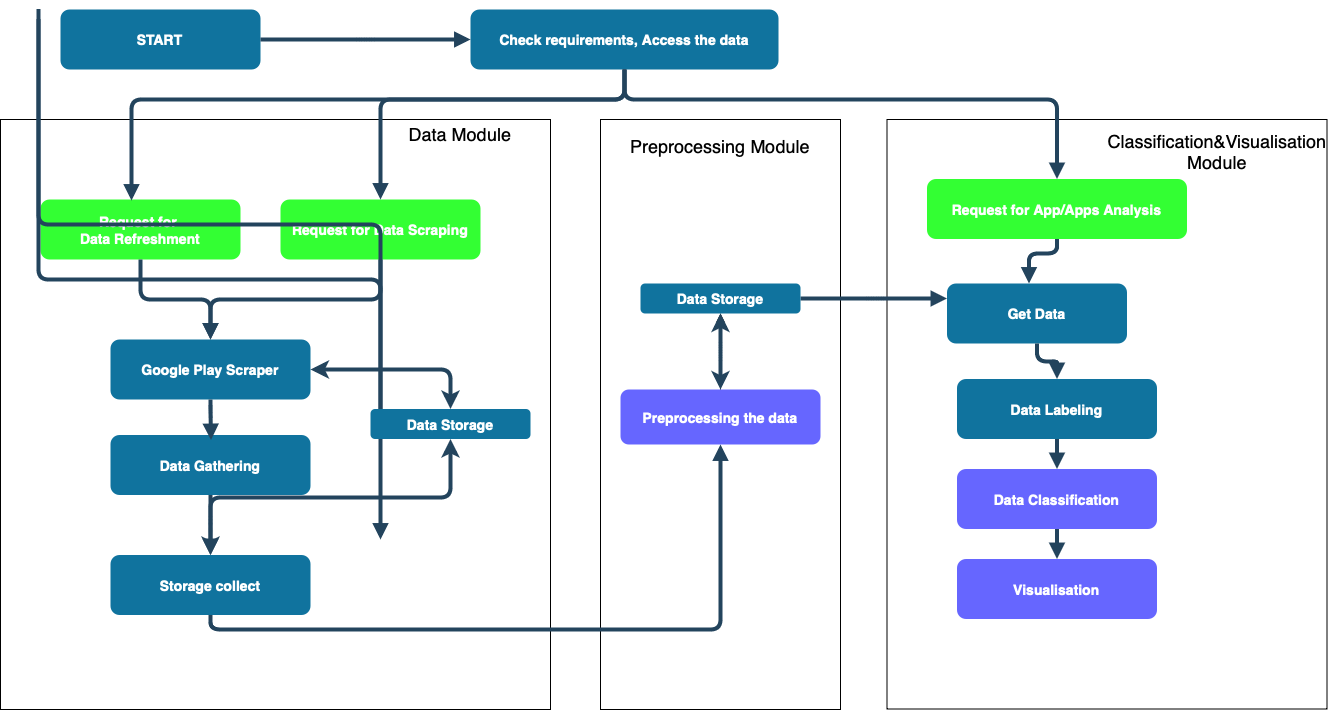

The diagram above was exported from draw.io. Its source (the exported page's mxGraphModel, read from the mxfile embedded in the PNG):
<mxGraphModel dx="3459.5" dy="924" grid="1" gridSize="10" guides="1" tooltips="1" connect="1" arrows="1" fold="1" page="1" pageScale="1.5" pageWidth="1169" pageHeight="827" background="none" math="0" shadow="0">
  <root>
    <mxCell id="0" />
    <mxCell id="1" parent="0" />
    <mxCell id="wYoVtWXYN8VsOcOLvKbg-88" value="" style="rounded=0;whiteSpace=wrap;html=1;" vertex="1" parent="1">
      <mxGeometry x="590" y="470" width="240" height="590" as="geometry" />
    </mxCell>
    <mxCell id="wYoVtWXYN8VsOcOLvKbg-83" value="" style="rounded=0;whiteSpace=wrap;html=1;" vertex="1" parent="1">
      <mxGeometry x="876.5" y="470" width="440" height="589.5" as="geometry" />
    </mxCell>
    <mxCell id="wYoVtWXYN8VsOcOLvKbg-70" value="" style="rounded=0;whiteSpace=wrap;html=1;" vertex="1" parent="1">
      <mxGeometry x="-10" y="470" width="550" height="590" as="geometry" />
    </mxCell>
    <mxCell id="2" value="START" style="rounded=1;fillColor=#10739E;strokeColor=none;shadow=1;gradientColor=none;fontStyle=1;fontColor=#FFFFFF;fontSize=14;" parent="1" vertex="1">
      <mxGeometry x="50" y="360" width="200" height="60" as="geometry" />
    </mxCell>
    <mxCell id="3" value="Check requirements, Access the data" style="rounded=1;fillColor=#10739E;strokeColor=none;shadow=1;gradientColor=none;fontStyle=1;fontColor=#FFFFFF;fontSize=14;" parent="1" vertex="1">
      <mxGeometry x="460" y="360" width="308" height="60" as="geometry" />
    </mxCell>
    <mxCell id="4" value="Request for &#10;Data Refreshment" style="rounded=1;fillColor=#33FF33;strokeColor=none;shadow=1;gradientColor=none;fontStyle=1;fontColor=#FFFFFF;fontSize=14;" parent="1" vertex="1">
      <mxGeometry x="30" y="550" width="200" height="60" as="geometry" />
    </mxCell>
    <mxCell id="5" value="Request for Data Scraping" style="rounded=1;fillColor=#33FF33;strokeColor=none;shadow=1;gradientColor=none;fontStyle=1;fontColor=#FFFFFF;fontSize=14;" parent="1" vertex="1">
      <mxGeometry x="270" y="550" width="200" height="60" as="geometry" />
    </mxCell>
    <mxCell id="6" value="Request for App/Apps Analysis" style="rounded=1;fillColor=#33FF33;strokeColor=none;shadow=1;gradientColor=none;fontStyle=1;fontColor=#FFFFFF;fontSize=14;" parent="1" vertex="1">
      <mxGeometry x="916.5" y="529.5" width="260" height="60" as="geometry" />
    </mxCell>
    <mxCell id="8" value="Google Play Scraper" style="rounded=1;fillColor=#10739E;strokeColor=none;shadow=1;gradientColor=none;fontStyle=1;fontColor=#FFFFFF;fontSize=14;" parent="1" vertex="1">
      <mxGeometry x="100" y="690" width="200" height="60" as="geometry" />
    </mxCell>
    <mxCell id="9" value="Data Gathering" style="rounded=1;fillColor=#10739E;strokeColor=none;shadow=1;gradientColor=none;fontStyle=1;fontColor=#FFFFFF;fontSize=14;" parent="1" vertex="1">
      <mxGeometry x="100" y="785.5" width="200" height="60" as="geometry" />
    </mxCell>
    <mxCell id="wYoVtWXYN8VsOcOLvKbg-80" style="edgeStyle=elbowEdgeStyle;elbow=vertical;strokeWidth=4;endArrow=classic;startArrow=classic;endFill=1;fontStyle=1;strokeColor=#23445D;" edge="1" parent="1" source="10" target="wYoVtWXYN8VsOcOLvKbg-74">
      <mxGeometry relative="1" as="geometry" />
    </mxCell>
    <mxCell id="13" value="Get Data" style="rounded=1;fillColor=#10739E;strokeColor=none;shadow=1;gradientColor=none;fontStyle=1;fontColor=#FFFFFF;fontSize=14;" parent="1" vertex="1">
      <mxGeometry x="936.5" y="634" width="180" height="60" as="geometry" />
    </mxCell>
    <mxCell id="14" value="Data Labeling" style="rounded=1;fillColor=#10739E;strokeColor=none;shadow=1;gradientColor=none;fontStyle=1;fontColor=#FFFFFF;fontSize=14;" parent="1" vertex="1">
      <mxGeometry x="946.5" y="729.5" width="200" height="60" as="geometry" />
    </mxCell>
    <mxCell id="15" value="Data Classification" style="rounded=1;fillColor=#6666FF;strokeColor=none;shadow=1;gradientColor=none;fontStyle=1;fontColor=#FFFFFF;fontSize=14;" parent="1" vertex="1">
      <mxGeometry x="946.5" y="819.5" width="200" height="60" as="geometry" />
    </mxCell>
    <mxCell id="16" value="Visualisation" style="rounded=1;fillColor=#6666FF;strokeColor=none;shadow=1;gradientColor=none;fontStyle=1;fontColor=#FFFFFF;fontSize=14;" parent="1" vertex="1">
      <mxGeometry x="946.5" y="909.5" width="200" height="60" as="geometry" />
    </mxCell>
    <mxCell id="29" value="" style="edgeStyle=elbowEdgeStyle;elbow=vertical;strokeWidth=4;endArrow=block;endFill=1;fontStyle=1;strokeColor=#23445D;" parent="1" source="2" target="3" edge="1">
      <mxGeometry x="22" y="165.5" width="100" height="100" as="geometry">
        <mxPoint x="22" y="265.5" as="sourcePoint" />
        <mxPoint x="122" y="165.5" as="targetPoint" />
      </mxGeometry>
    </mxCell>
    <mxCell id="30" value="" style="edgeStyle=elbowEdgeStyle;elbow=vertical;strokeWidth=4;endArrow=block;endFill=1;fontStyle=1;strokeColor=#23445D;exitX=0.5;exitY=1;exitDx=0;exitDy=0;" parent="1" source="3" target="5" edge="1">
      <mxGeometry x="22" y="165.5" width="100" height="100" as="geometry">
        <mxPoint x="22" y="265.5" as="sourcePoint" />
        <mxPoint x="122" y="165.5" as="targetPoint" />
        <Array as="points">
          <mxPoint x="500" y="450" />
          <mxPoint x="610" y="510" />
        </Array>
      </mxGeometry>
    </mxCell>
    <mxCell id="32" value="" style="edgeStyle=elbowEdgeStyle;elbow=vertical;strokeWidth=4;endArrow=block;endFill=1;fontStyle=1;strokeColor=#23445D;" parent="1" source="3" target="6" edge="1">
      <mxGeometry x="22" y="165.5" width="100" height="100" as="geometry">
        <mxPoint x="22" y="265.5" as="sourcePoint" />
        <mxPoint x="122" y="165.5" as="targetPoint" />
        <Array as="points">
          <mxPoint x="800" y="450" />
          <mxPoint x="910" y="420" />
        </Array>
      </mxGeometry>
    </mxCell>
    <mxCell id="39" value="" style="edgeStyle=elbowEdgeStyle;elbow=vertical;strokeWidth=4;endArrow=block;endFill=1;fontStyle=1;strokeColor=#23445D;" parent="1" source="9" target="10" edge="1">
      <mxGeometry x="62" y="175.5" width="100" height="100" as="geometry">
        <mxPoint x="40" y="380" as="sourcePoint" />
        <mxPoint x="140" y="280" as="targetPoint" />
      </mxGeometry>
    </mxCell>
    <mxCell id="40" value="" style="edgeStyle=elbowEdgeStyle;elbow=vertical;strokeWidth=4;endArrow=block;endFill=1;fontStyle=1;strokeColor=#23445D;" parent="1" source="10" target="wYoVtWXYN8VsOcOLvKbg-62" edge="1">
      <mxGeometry x="62" y="185.5" width="100" height="100" as="geometry">
        <mxPoint x="-210" y="380" as="sourcePoint" />
        <mxPoint x="109.99999999999955" y="980" as="targetPoint" />
        <Array as="points">
          <mxPoint x="460" y="980" />
        </Array>
      </mxGeometry>
    </mxCell>
    <mxCell id="42" value="" style="edgeStyle=elbowEdgeStyle;elbow=vertical;strokeWidth=4;endArrow=block;endFill=1;fontStyle=1;strokeColor=#23445D;" parent="1" source="13" target="14" edge="1">
      <mxGeometry x="62" y="165.5" width="100" height="100" as="geometry">
        <mxPoint x="456.5" y="289.5" as="sourcePoint" />
        <mxPoint x="556.5" y="189.5" as="targetPoint" />
      </mxGeometry>
    </mxCell>
    <mxCell id="43" value="" style="edgeStyle=elbowEdgeStyle;elbow=vertical;strokeWidth=4;endArrow=block;endFill=1;fontStyle=1;strokeColor=#23445D;" parent="1" source="14" target="15" edge="1">
      <mxGeometry x="62" y="175.5" width="100" height="100" as="geometry">
        <mxPoint x="456.5" y="299.5" as="sourcePoint" />
        <mxPoint x="556.5" y="199.5" as="targetPoint" />
      </mxGeometry>
    </mxCell>
    <mxCell id="44" value="" style="edgeStyle=elbowEdgeStyle;elbow=vertical;strokeWidth=4;endArrow=block;endFill=1;fontStyle=1;strokeColor=#23445D;" parent="1" source="15" target="16" edge="1">
      <mxGeometry x="62" y="185.5" width="100" height="100" as="geometry">
        <mxPoint x="456.5" y="309.5" as="sourcePoint" />
        <mxPoint x="556.5" y="209.5" as="targetPoint" />
      </mxGeometry>
    </mxCell>
    <mxCell id="54" value="" style="edgeStyle=elbowEdgeStyle;elbow=vertical;strokeWidth=4;endArrow=block;endFill=1;fontStyle=1;strokeColor=#23445D;exitX=0.5;exitY=1;exitDx=0;exitDy=0;" parent="1" source="6" target="13" edge="1">
      <mxGeometry x="22" y="165.5" width="100" height="100" as="geometry">
        <mxPoint x="68.5" y="279.5" as="sourcePoint" />
        <mxPoint x="168.5" y="179.5" as="targetPoint" />
        <Array as="points">
          <mxPoint x="1018.5" y="604" />
        </Array>
      </mxGeometry>
    </mxCell>
    <mxCell id="wYoVtWXYN8VsOcOLvKbg-63" value="" style="edgeStyle=elbowEdgeStyle;elbow=vertical;strokeWidth=4;endArrow=block;endFill=1;fontStyle=1;strokeColor=#23445D;" edge="1" parent="1" source="wYoVtWXYN8VsOcOLvKbg-59">
      <mxGeometry x="62" y="165.5" width="100" height="100" as="geometry">
        <mxPoint x="28" y="359.5" as="sourcePoint" />
        <mxPoint x="369.99999999999955" y="790" as="targetPoint" />
      </mxGeometry>
    </mxCell>
    <mxCell id="wYoVtWXYN8VsOcOLvKbg-64" value="" style="edgeStyle=elbowEdgeStyle;elbow=vertical;strokeWidth=4;endArrow=block;endFill=1;fontStyle=1;strokeColor=#23445D;" edge="1" parent="1" source="wYoVtWXYN8VsOcOLvKbg-60">
      <mxGeometry x="62" y="175.5" width="100" height="100" as="geometry">
        <mxPoint x="28" y="369.5" as="sourcePoint" />
        <mxPoint x="369.99999999999955" y="890" as="targetPoint" />
      </mxGeometry>
    </mxCell>
    <mxCell id="wYoVtWXYN8VsOcOLvKbg-65" value="" style="edgeStyle=elbowEdgeStyle;elbow=vertical;strokeWidth=4;endArrow=block;endFill=1;fontStyle=1;strokeColor=#23445D;exitX=1;exitY=0.5;exitDx=0;exitDy=0;" edge="1" parent="1" source="wYoVtWXYN8VsOcOLvKbg-62" target="wYoVtWXYN8VsOcOLvKbg-88">
      <mxGeometry x="62" y="185.5" width="100" height="100" as="geometry">
        <mxPoint x="439.99999999999955" y="930" as="sourcePoint" />
        <mxPoint x="730" y="710" as="targetPoint" />
        <Array as="points" />
      </mxGeometry>
    </mxCell>
    <mxCell id="wYoVtWXYN8VsOcOLvKbg-68" value="" style="edgeStyle=elbowEdgeStyle;elbow=vertical;strokeWidth=4;endArrow=block;endFill=1;fontStyle=1;strokeColor=#23445D;entryX=0.455;entryY=0.017;entryDx=0;entryDy=0;entryPerimeter=0;exitX=0.5;exitY=1;exitDx=0;exitDy=0;" edge="1" parent="1" source="3" target="4">
      <mxGeometry x="22" y="165.5" width="100" height="100" as="geometry">
        <mxPoint x="458" y="433" as="sourcePoint" />
        <mxPoint x="290" y="470" as="targetPoint" />
        <Array as="points">
          <mxPoint x="340" y="450" />
          <mxPoint x="520" y="520" />
          <mxPoint x="300" y="530" />
        </Array>
      </mxGeometry>
    </mxCell>
    <mxCell id="wYoVtWXYN8VsOcOLvKbg-71" value="&lt;font style=&quot;font-size: 18px;&quot;&gt;Data Module&lt;/font&gt;" style="text;html=1;align=center;verticalAlign=middle;whiteSpace=wrap;rounded=0;" vertex="1" parent="1">
      <mxGeometry x="360" y="470" width="180" height="30" as="geometry" />
    </mxCell>
    <mxCell id="wYoVtWXYN8VsOcOLvKbg-74" value="Data Storage" style="rounded=1;fillColor=#10739E;strokeColor=none;shadow=1;gradientColor=none;fontStyle=1;fontColor=#FFFFFF;fontSize=14;" vertex="1" parent="1">
      <mxGeometry x="360" y="759.5" width="160" height="30" as="geometry" />
    </mxCell>
    <mxCell id="wYoVtWXYN8VsOcOLvKbg-76" value="" style="edgeStyle=elbowEdgeStyle;elbow=vertical;strokeWidth=4;endArrow=block;endFill=1;fontStyle=1;strokeColor=#23445D;" edge="1" parent="1">
      <mxGeometry x="62" y="175.5" width="100" height="100" as="geometry">
        <mxPoint x="200" y="750" as="sourcePoint" />
        <mxPoint x="200.5" y="790.5" as="targetPoint" />
        <Array as="points">
          <mxPoint x="180.5" y="760.5" />
        </Array>
      </mxGeometry>
    </mxCell>
    <mxCell id="wYoVtWXYN8VsOcOLvKbg-77" value="" style="edgeStyle=elbowEdgeStyle;elbow=vertical;strokeWidth=4;endArrow=block;endFill=1;fontStyle=1;strokeColor=#23445D;entryX=0.5;entryY=0;entryDx=0;entryDy=0;" edge="1" parent="1" source="4" target="8">
      <mxGeometry x="62" y="175.5" width="100" height="100" as="geometry">
        <mxPoint x="379.5" y="620" as="sourcePoint" />
        <mxPoint x="379.5" y="680" as="targetPoint" />
      </mxGeometry>
    </mxCell>
    <mxCell id="wYoVtWXYN8VsOcOLvKbg-78" value="" style="edgeStyle=elbowEdgeStyle;elbow=vertical;strokeWidth=4;endArrow=block;endFill=1;fontStyle=1;strokeColor=#23445D;exitX=0.5;exitY=1;exitDx=0;exitDy=0;" edge="1" parent="1" source="5" target="8">
      <mxGeometry x="62" y="175.5" width="100" height="100" as="geometry">
        <mxPoint x="369.5" y="715.5" as="sourcePoint" />
        <mxPoint x="370" y="680" as="targetPoint" />
        <Array as="points" />
      </mxGeometry>
    </mxCell>
    <mxCell id="10" value="Storage collect" style="rounded=1;fillColor=#10739E;strokeColor=none;shadow=1;gradientColor=none;fontStyle=1;fontColor=#FFFFFF;fontSize=14;" parent="1" vertex="1">
      <mxGeometry x="100" y="905.5" width="200" height="60" as="geometry" />
    </mxCell>
    <mxCell id="wYoVtWXYN8VsOcOLvKbg-84" value="&lt;font size=&quot;4&quot;&gt;Classification&amp;amp;Visualisation Module&lt;/font&gt;" style="text;html=1;align=center;verticalAlign=middle;whiteSpace=wrap;rounded=0;" vertex="1" parent="1">
      <mxGeometry x="1106.5" y="475" width="200" height="54.5" as="geometry" />
    </mxCell>
    <mxCell id="wYoVtWXYN8VsOcOLvKbg-89" value="&lt;font size=&quot;4&quot;&gt;Preprocessing Module&lt;/font&gt;" style="text;html=1;align=center;verticalAlign=middle;whiteSpace=wrap;rounded=0;" vertex="1" parent="1">
      <mxGeometry x="610" y="470" width="200" height="54.5" as="geometry" />
    </mxCell>
    <mxCell id="wYoVtWXYN8VsOcOLvKbg-95" style="edgeStyle=orthogonalEdgeStyle;rounded=0;orthogonalLoop=1;jettySize=auto;html=1;entryX=0.5;entryY=1;entryDx=0;entryDy=0;" edge="1" parent="1" source="wYoVtWXYN8VsOcOLvKbg-62" target="wYoVtWXYN8VsOcOLvKbg-94">
      <mxGeometry relative="1" as="geometry" />
    </mxCell>
    <mxCell id="wYoVtWXYN8VsOcOLvKbg-62" value="Preprocessing the data" style="rounded=1;fillColor=#6666FF;strokeColor=none;shadow=1;gradientColor=none;fontStyle=1;fontColor=#FFFFFF;fontSize=14;" vertex="1" parent="1">
      <mxGeometry x="610" y="740" width="200" height="55" as="geometry" />
    </mxCell>
    <mxCell id="wYoVtWXYN8VsOcOLvKbg-100" style="edgeStyle=elbowEdgeStyle;elbow=vertical;strokeWidth=4;endArrow=classic;startArrow=classic;endFill=1;fontStyle=1;strokeColor=#23445D;" edge="1" parent="1" source="wYoVtWXYN8VsOcOLvKbg-94" target="wYoVtWXYN8VsOcOLvKbg-62">
      <mxGeometry relative="1" as="geometry" />
    </mxCell>
    <mxCell id="wYoVtWXYN8VsOcOLvKbg-107" style="edgeStyle=elbowEdgeStyle;elbow=vertical;strokeWidth=4;endArrow=block;endFill=1;fontStyle=1;strokeColor=#23445D;" edge="1" parent="1" source="wYoVtWXYN8VsOcOLvKbg-94" target="13">
      <mxGeometry relative="1" as="geometry" />
    </mxCell>
    <mxCell id="wYoVtWXYN8VsOcOLvKbg-94" value="Data Storage" style="rounded=1;fillColor=#10739E;strokeColor=none;shadow=1;gradientColor=none;fontStyle=1;fontColor=#FFFFFF;fontSize=14;" vertex="1" parent="1">
      <mxGeometry x="630" y="634" width="160" height="30" as="geometry" />
    </mxCell>
    <mxCell id="wYoVtWXYN8VsOcOLvKbg-103" value="" style="edgeStyle=elbowEdgeStyle;elbow=vertical;strokeWidth=4;endArrow=classic;startArrow=classic;endFill=1;fontStyle=1;strokeColor=#23445D;exitX=0.5;exitY=0;exitDx=0;exitDy=0;" edge="1" parent="1" source="wYoVtWXYN8VsOcOLvKbg-74" target="8">
      <mxGeometry width="50" height="50" relative="1" as="geometry">
        <mxPoint x="440" y="750" as="sourcePoint" />
        <mxPoint x="670" y="690" as="targetPoint" />
        <Array as="points">
          <mxPoint x="440" y="720" />
        </Array>
      </mxGeometry>
    </mxCell>
  </root>
</mxGraphModel>